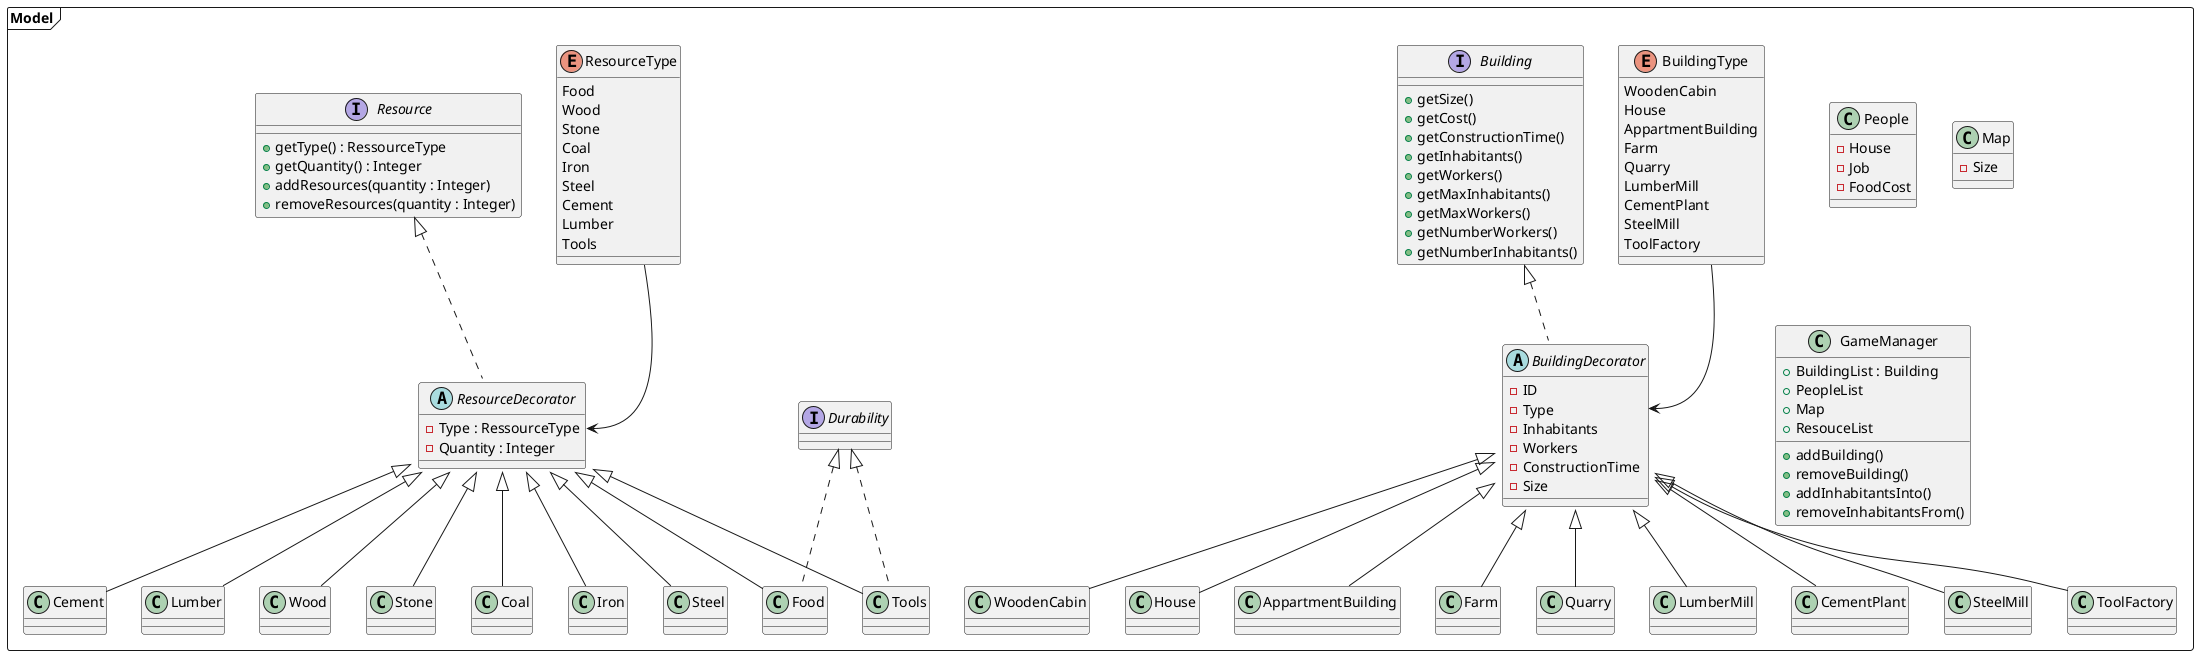

The diagram above was rendered by PlantUML. Its source (embedded in the PNG):
@startuml

package "Model" <<Frame>> {
    interface Building {
        + getSize()
        + getCost()
        + getConstructionTime()
        + getInhabitants()
        + getWorkers()
        + getMaxInhabitants()
        + getMaxWorkers()
        + getNumberWorkers()
        + getNumberInhabitants()
    }
    abstract class BuildingDecorator implements Building{
        - ID
        - Type
        - Inhabitants
        - Workers
        - ConstructionTime
        - Size
    }

    class WoodenCabin extends BuildingDecorator{

    }
    class House extends BuildingDecorator{
        
    }
    class AppartmentBuilding extends BuildingDecorator{
        
    }
    class Farm extends BuildingDecorator{
        
    }
    class Quarry extends BuildingDecorator{
        
    }
    class LumberMill extends BuildingDecorator{
        
    }
    class CementPlant extends BuildingDecorator{
        
    }
    class SteelMill extends BuildingDecorator{
        
    }
    class ToolFactory extends BuildingDecorator{
        
    }
    enum BuildingType{
        WoodenCabin
        House
        AppartmentBuilding
        Farm
        Quarry
        LumberMill
        CementPlant
        SteelMill
        ToolFactory
    }

    class People{
        - House
        - Job
        - FoodCost
    }
    class Map{
        - Size
    }
    interface Resource {
        + getType() : RessourceType
        + getQuantity() : Integer
        + addResources(quantity : Integer)
        + removeResources(quantity : Integer)

    }
    abstract class ResourceDecorator implements Resource{
        - Type : RessourceType
        - Quantity : Integer
    }
    interface Durability{

    }
    class Food extends ResourceDecorator implements Durability{

    }
    class Wood extends ResourceDecorator{

    }
    class Stone extends ResourceDecorator{

    }
    class Coal extends ResourceDecorator{

    }
    class Iron extends ResourceDecorator{

    }
    class Steel extends ResourceDecorator{

    }
    class Cement extends ResourceDecorator{

    }
    class Lumber extends ResourceDecorator{

    }
    class Tools extends ResourceDecorator implements Durability{

    }
    enum ResourceType{
        Food
        Wood
        Stone
        Coal
        Iron
        Steel
        Cement
        Lumber
        Tools
    }

    class GameManager{
        + BuildingList : Building
        + PeopleList
        + Map
        + ResouceList
        + addBuilding()
        + removeBuilding()
        + addInhabitantsInto()
        + removeInhabitantsFrom()
    }

    ResourceType -->ResourceDecorator::Type
    BuildingType -->BuildingDecorator::Type

}



@enduml